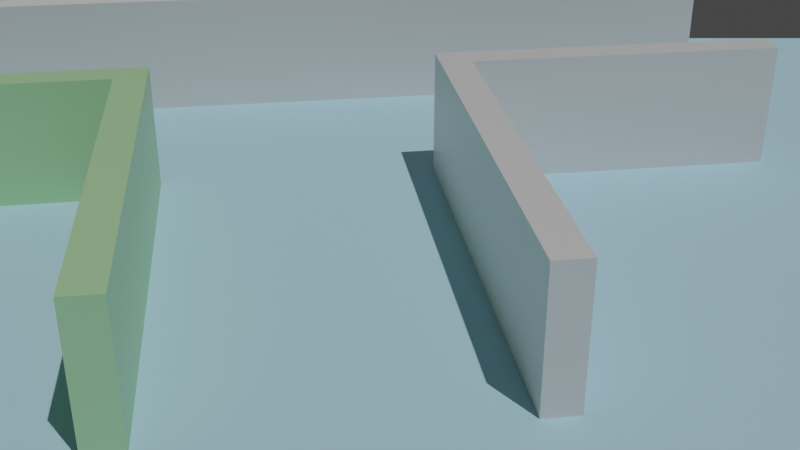 # Source: maze0.blend  (saved by Blender 3.1.7; exported with 4.5.12 LTS)
import bpy
from mathutils import Matrix  # noqa: F401  (used for matrix-valued properties, if any)

bpy.ops.wm.read_factory_settings(use_empty=True)
scene = bpy.context.scene
scene.name = 'Scene'

# ---- collections
col_collection = bpy.data.collections.new('Collection'); scene.collection.children.link(col_collection)

# ---- materials (node trees are filled in below, after node groups)
mat_material = bpy.data.materials.new('Material')
mat_material.alpha_threshold = 0.0
mat_material.use_transparent_shadow = False
mat_material.line_color = (0.0, 0.0, 0.0, 1.0)
mat_material_001 = bpy.data.materials.new('Material.001')
mat_material_001.alpha_threshold = 0.0
mat_material_001.use_transparent_shadow = False
mat_material_001.line_color = (0.0, 0.0, 0.0, 1.0)
mat_material_002 = bpy.data.materials.new('Material.002')
mat_material_002.use_transparent_shadow = False

# ---- material node trees
mat_material.use_nodes = True; mat_material.node_tree.nodes.clear()
_N = mat_material.node_tree.nodes; _L = mat_material.node_tree.links
n0 = _N.new('ShaderNodeOutputMaterial'); n0.name = 'Material Output'; n0.location = (300, 300)
n1 = _N.new('ShaderNodeBsdfPrincipled'); n1.name = 'Principled BSDF'; n1.location = (10, 300)
n1.distribution = 'GGX'
n1.subsurface_method = 'RANDOM_WALK_SKIN'
n1.inputs[0].default_value = (0.4788, 0.8, 0.416, 1.0)
n1.inputs[2].default_value = 0.4
n1.inputs[3].default_value = 1.45
n1.inputs[27].default_value = (0.0, 0.0, 0.0, 1.0)
n1.inputs[28].default_value = 1.0
_L.new(n1.outputs[0], n0.inputs[0])
n0.is_active_output = True
mat_material_001.use_nodes = True; mat_material_001.node_tree.nodes.clear()
_N = mat_material_001.node_tree.nodes; _L = mat_material_001.node_tree.links
n0 = _N.new('ShaderNodeOutputMaterial'); n0.name = 'Material Output'; n0.location = (300, 300)
n1 = _N.new('ShaderNodeBsdfPrincipled'); n1.name = 'Principled BSDF'; n1.location = (10, 300)
n1.distribution = 'GGX'
n1.subsurface_method = 'RANDOM_WALK_SKIN'
n1.inputs[2].default_value = 0.4
n1.inputs[3].default_value = 1.45
n1.inputs[27].default_value = (0.0, 0.0, 0.0, 1.0)
n1.inputs[28].default_value = 1.0
_L.new(n1.outputs[0], n0.inputs[0])
n0.is_active_output = True
mat_material_002.use_nodes = True; mat_material_002.node_tree.nodes.clear()
_N = mat_material_002.node_tree.nodes; _L = mat_material_002.node_tree.links
n0 = _N.new('ShaderNodeBsdfPrincipled'); n0.name = 'Principled BSDF'; n0.location = (10, 300)
n0.distribution = 'GGX'
n0.subsurface_method = 'RANDOM_WALK_SKIN'
n0.inputs[0].default_value = (0.5179, 0.8322, 1.0, 1.0)
n0.inputs[2].default_value = 0.8465
n0.inputs[3].default_value = 1.45
n0.inputs[27].default_value = (0.0, 0.0, 0.0, 1.0)
n0.inputs[28].default_value = 1.0
n1 = _N.new('ShaderNodeOutputMaterial'); n1.name = 'Material Output'; n1.location = (300, 300)
_L.new(n0.outputs[0], n1.inputs[0])
n1.is_active_output = True

# ---- world
world_world = bpy.data.worlds.new('World'); scene.world = world_world
world_world.use_nodes = True; world_world.node_tree.nodes.clear()
_N = world_world.node_tree.nodes; _L = world_world.node_tree.links
n0 = _N.new('ShaderNodeOutputWorld'); n0.name = 'World Output'; n0.location = (300, 300)
n1 = _N.new('ShaderNodeBackground'); n1.name = 'Background'; n1.location = (10, 300)
n1.inputs[0].default_value = (0.05088, 0.05088, 0.05088, 1.0)
_L.new(n1.outputs[0], n0.inputs[0])
n0.is_active_output = True
world_world.color = (0.05088, 0.05088, 0.05088)
world_world.use_sun_shadow = False
world_world.sun_shadow_jitter_overblur = 0.0

# ---- cameras
cam_camera = bpy.data.cameras.new('Camera')
cam_camera.clip_end = 100.0
cam_camera.ortho_scale = 7.314

# ---- lights
light_sun = bpy.data.lights.new('Sun', 'SUN')
light_sun.transmission_factor = 0.0
light_sun.energy = 1.5
light_sun.shadow_soft_size = 0.125

# ---- meshes
me_cube = bpy.data.meshes.new('Cube')
me_cube.from_pydata([(1.0, 1.0, 1.0), (1.0, 1.0, -1.0), (1.0, -1.0, 1.0), (1.0, -1.0, -1.0), (-1.0, 1.0, 1.0), (-1.0, 1.0, -1.0), (-1.0, -1.0, 1.0), (-1.0, -1.0, -1.0), (1.0, -1.0, 3.0), (-1.0, -1.0, 3.0), (1.0, 1.0, 3.0), (-1.0, 1.0, 3.0), (1.0, -1.0, 5.0), (-1.0, -1.0, 5.0), (1.0, 1.0, 5.0), (-1.0, 1.0, 5.0), (1.0, -1.0, 7.0), (-1.0, -1.0, 7.0), (1.0, 1.0, 7.0), (-1.0, 1.0, 7.0), (1.0, 3.0, -1.0), (-1.0, 3.0, -1.0), (1.0, 3.0, 1.0), (-1.0, 3.0, 1.0), (-1.0, 3.0, 3.0), (1.0, 3.0, 3.0), (-1.0, 3.0, 5.0), (1.0, 3.0, 5.0), (-1.0, 3.0, 7.0), (1.0, 3.0, 7.0), (1.0, 5.0, -1.0), (-1.0, 5.0, -1.0), (1.0, 5.0, 1.0), (-1.0, 5.0, 1.0), (-1.0, 5.0, 3.0), (1.0, 5.0, 3.0), (-1.0, 5.0, 5.0), (1.0, 5.0, 5.0), (-1.0, 5.0, 7.0), (1.0, 5.0, 7.0), (1.0, 7.0, -1.0), (-1.0, 7.0, -1.0), (1.0, 7.0, 1.0), (-1.0, 7.0, 1.0), (-1.0, 7.0, 3.0), (1.0, 7.0, 3.0), (-1.0, 7.0, 5.0), (1.0, 7.0, 5.0), (-1.0, 7.0, 7.0), (1.0, 7.0, 7.0), (1.0, 9.0, -1.0), (-1.0, 9.0, -1.0), (1.0, 9.0, 1.0), (-1.0, 9.0, 1.0), (-1.0, 9.0, 3.0), (1.0, 9.0, 3.0), (-1.0, 9.0, 5.0), (1.0, 9.0, 5.0), (-1.0, 9.0, 7.0), (1.0, 9.0, 7.0), (1.0, 11.0, -1.0), (-1.0, 11.0, -1.0), (1.0, 11.0, 1.0), (-1.0, 11.0, 1.0), (-1.0, 11.0, 3.0), (1.0, 11.0, 3.0), (-1.0, 11.0, 5.0), (1.0, 11.0, 5.0), (-1.0, 11.0, 7.0), (1.0, 11.0, 7.0), (1.0, 13.0, -1.0), (-1.0, 13.0, -1.0), (1.0, 13.0, 1.0), (-1.0, 13.0, 1.0), (-1.0, 13.0, 3.0), (1.0, 13.0, 3.0), (-1.0, 13.0, 5.0), (1.0, 13.0, 5.0), (-1.0, 13.0, 7.0), (1.0, 13.0, 7.0), (1.0, 15.0, -1.0), (-1.0, 15.0, -1.0), (1.0, 15.0, 1.0), (-1.0, 15.0, 1.0), (-1.0, 15.0, 3.0), (1.0, 15.0, 3.0), (-1.0, 15.0, 5.0), (1.0, 15.0, 5.0), (-1.0, 15.0, 7.0), (1.0, 15.0, 7.0), (1.0, 17.0, -1.0), (-1.0, 17.0, -1.0), (1.0, 17.0, 1.0), (-1.0, 17.0, 1.0), (-1.0, 17.0, 3.0), (1.0, 17.0, 3.0), (-1.0, 17.0, 5.0), (1.0, 17.0, 5.0), (-1.0, 17.0, 7.0), (1.0, 17.0, 7.0), (1.0, 19.0, -1.0), (-1.0, 19.0, -1.0), (1.0, 19.0, 1.0), (-1.0, 19.0, 1.0), (-1.0, 19.0, 3.0), (1.0, 19.0, 3.0), (-1.0, 19.0, 5.0), (1.0, 19.0, 5.0), (-1.0, 19.0, 7.0), (1.0, 19.0, 7.0), (1.0, 21.0, -1.0), (-1.0, 21.0, -1.0), (1.0, 21.0, 1.0), (-1.0, 21.0, 1.0), (-1.0, 21.0, 3.0), (1.0, 21.0, 3.0), (-1.0, 21.0, 5.0), (1.0, 21.0, 5.0), (-1.0, 21.0, 7.0), (1.0, 21.0, 7.0), (1.0, 23.0, -1.0), (-1.0, 23.0, -1.0), (1.0, 23.0, 1.0), (-1.0, 23.0, 1.0), (-1.0, 23.0, 3.0), (1.0, 23.0, 3.0), (-1.0, 23.0, 5.0), (1.0, 23.0, 5.0), (-1.0, 23.0, 7.0), (1.0, 23.0, 7.0), (1.0, 25.0, -1.0), (-1.0, 25.0, -1.0), (1.0, 25.0, 1.0), (-1.0, 25.0, 1.0), (-1.0, 25.0, 3.0), (1.0, 25.0, 3.0), (-1.0, 25.0, 5.0), (1.0, 25.0, 5.0), (-1.0, 25.0, 7.0), (1.0, 25.0, 7.0), (1.0, 25.0, -1.0), (-1.0, 25.0, -1.0), (1.0, 25.0, 1.0), (-1.0, 25.0, 1.0), (-1.0, 25.0, 3.0), (1.0, 25.0, 3.0), (-1.0, 25.0, 5.0), (1.0, 25.0, 5.0), (-1.0, 25.0, 7.0), (1.0, 25.0, 7.0), (1.0, 27.0, -1.0), (-1.0, 27.0, -1.0), (1.0, 27.0, 1.0), (-1.0, 27.0, 1.0), (-1.0, 27.0, 3.0), (1.0, 27.0, 3.0), (-1.0, 27.0, 5.0), (1.0, 27.0, 5.0), (-1.0, 27.0, 7.0), (1.0, 27.0, 7.0), (-3.0, 25.0, 1.0), (-3.0, 25.0, -1.0), (-3.0, 27.0, 1.0), (-3.0, 25.0, 3.0), (-3.0, 27.0, 3.0), (-3.0, 25.0, 5.0), (-3.0, 25.0, 7.0), (-3.0, 27.0, -1.0), (-3.0, 27.0, 5.0), (-3.0, 27.0, 7.0), (-5.0, 25.0, 1.0), (-5.0, 25.0, -1.0), (-5.0, 27.0, 1.0), (-5.0, 25.0, 3.0), (-5.0, 27.0, 3.0), (-5.0, 25.0, 5.0), (-5.0, 25.0, 7.0), (-5.0, 27.0, -1.0), (-5.0, 27.0, 5.0), (-5.0, 27.0, 7.0), (-7.0, 25.0, 1.0), (-7.0, 25.0, -1.0), (-7.0, 27.0, 1.0), (-7.0, 25.0, 3.0), (-7.0, 27.0, 3.0), (-7.0, 25.0, 5.0), (-7.0, 25.0, 7.0), (-7.0, 27.0, -1.0), (-7.0, 27.0, 5.0), (-7.0, 27.0, 7.0), (-9.0, 25.0, 1.0), (-9.0, 25.0, -1.0), (-9.0, 27.0, 1.0), (-9.0, 25.0, 3.0), (-9.0, 27.0, 3.0), (-9.0, 25.0, 5.0), (-9.0, 25.0, 7.0), (-9.0, 27.0, -1.0), (-9.0, 27.0, 5.0), (-9.0, 27.0, 7.0), (-11.0, 25.0, 1.0), (-11.0, 25.0, -1.0), (-11.0, 27.0, 1.0), (-11.0, 25.0, 3.0), (-11.0, 27.0, 3.0), (-11.0, 25.0, 5.0), (-11.0, 25.0, 7.0), (-11.0, 27.0, -1.0), (-11.0, 27.0, 5.0), (-11.0, 27.0, 7.0), (-13.0, 25.0, 1.0), (-13.0, 25.0, -1.0), (-13.0, 27.0, 1.0), (-13.0, 25.0, 3.0), (-13.0, 27.0, 3.0), (-13.0, 25.0, 5.0), (-13.0, 25.0, 7.0), (-13.0, 27.0, -1.0), (-13.0, 27.0, 5.0), (-13.0, 27.0, 7.0), (-15.0, 25.0, 1.0), (-15.0, 25.0, -1.0), (-15.0, 27.0, 1.0), (-15.0, 25.0, 3.0), (-15.0, 27.0, 3.0), (-15.0, 25.0, 5.0), (-15.0, 25.0, 7.0), (-15.0, 27.0, -1.0), (-15.0, 27.0, 5.0), (-15.0, 27.0, 7.0), (-17.0, 25.0, 1.0), (-17.0, 25.0, -1.0), (-17.0, 27.0, 1.0), (-17.0, 25.0, 3.0), (-17.0, 27.0, 3.0), (-17.0, 25.0, 5.0), (-17.0, 25.0, 7.0), (-17.0, 27.0, -1.0), (-17.0, 27.0, 5.0), (-17.0, 27.0, 7.0)], [], [(4, 6, 9, 11), (3, 2, 6, 7), (7, 6, 4, 5), (5, 1, 3, 7), (1, 0, 2, 3), (19, 18, 29, 28), (11, 15, 26, 24), (2, 0, 10, 8), (4, 11, 24, 23), (6, 2, 8, 9), (15, 13, 17, 19), (8, 10, 14, 12), (11, 9, 13, 15), (9, 8, 12, 13), (18, 19, 17, 16), (13, 12, 16, 17), (15, 19, 28, 26), (12, 14, 18, 16), (23, 24, 34, 33), (24, 26, 36, 34), (22, 20, 30, 32), (26, 28, 38, 36), (18, 14, 27, 29), (1, 5, 21, 20), (10, 0, 22, 25), (14, 10, 25, 27), (5, 4, 23, 21), (0, 1, 20, 22), (33, 34, 44, 43), (34, 36, 46, 44), (32, 30, 40, 42), (36, 38, 48, 46), (29, 27, 37, 39), (21, 23, 33, 31), (27, 25, 35, 37), (25, 22, 32, 35), (28, 29, 39, 38), (20, 21, 31, 30), (49, 47, 57, 59), (43, 44, 54, 53), (44, 46, 56, 54), (42, 40, 50, 52), (39, 37, 47, 49), (31, 33, 43, 41), (37, 35, 45, 47), (35, 32, 42, 45), (38, 39, 49, 48), (30, 31, 41, 40), (57, 55, 65, 67), (51, 53, 63, 61), (59, 57, 67, 69), (53, 54, 64, 63), (41, 43, 53, 51), (47, 45, 55, 57), (45, 42, 52, 55), (48, 49, 59, 58), (40, 41, 51, 50), (46, 48, 58, 56), (65, 62, 72, 75), (67, 65, 75, 77), (61, 63, 73, 71), (69, 67, 77, 79), (55, 52, 62, 65), (58, 59, 69, 68), (50, 51, 61, 60), (56, 58, 68, 66), (52, 50, 60, 62), (54, 56, 66, 64), (70, 71, 81, 80), (78, 79, 89, 88), (75, 72, 82, 85), (77, 75, 85, 87), (68, 69, 79, 78), (60, 61, 71, 70), (66, 68, 78, 76), (62, 60, 70, 72), (64, 66, 76, 74), (63, 64, 74, 73), (86, 88, 98, 96), (80, 81, 91, 90), (88, 89, 99, 98), (85, 82, 92, 95), (76, 78, 88, 86), (72, 70, 80, 82), (74, 76, 86, 84), (73, 74, 84, 83), (79, 77, 87, 89), (71, 73, 83, 81), (92, 90, 100, 102), (96, 98, 108, 106), (90, 91, 101, 100), (98, 99, 109, 108), (82, 80, 90, 92), (84, 86, 96, 94), (83, 84, 94, 93), (89, 87, 97, 99), (81, 83, 93, 91), (87, 85, 95, 97), (104, 106, 116, 114), (102, 100, 110, 112), (106, 108, 118, 116), (100, 101, 111, 110), (94, 96, 106, 104), (93, 94, 104, 103), (99, 97, 107, 109), (91, 93, 103, 101), (97, 95, 105, 107), (95, 92, 102, 105), (113, 114, 124, 123), (114, 116, 126, 124), (112, 110, 120, 122), (116, 118, 128, 126), (103, 104, 114, 113), (109, 107, 117, 119), (101, 103, 113, 111), (107, 105, 115, 117), (105, 102, 112, 115), (108, 109, 119, 118), (123, 124, 134, 133), (124, 126, 136, 134), (122, 120, 130, 132), (126, 128, 138, 136), (119, 117, 127, 129), (111, 113, 123, 121), (117, 115, 125, 127), (115, 112, 122, 125), (118, 119, 129, 128), (110, 111, 121, 120), (131, 133, 143, 141), (139, 137, 147, 149), (133, 134, 144, 143), (134, 136, 146, 144), (129, 127, 137, 139), (121, 123, 133, 131), (127, 125, 135, 137), (125, 122, 132, 135), (128, 129, 139, 138), (120, 121, 131, 130), (147, 145, 155, 157), (156, 154, 164, 168), (149, 147, 157, 159), (146, 148, 166, 165), (137, 135, 145, 147), (135, 132, 142, 145), (138, 139, 149, 148), (130, 131, 141, 140), (136, 138, 148, 146), (132, 130, 140, 142), (151, 153, 152, 150), (155, 154, 156, 157), (152, 153, 154, 155), (157, 156, 158, 159), (145, 142, 152, 155), (148, 149, 159, 158), (140, 141, 151, 150), (158, 156, 168, 169), (142, 140, 150, 152), (151, 141, 161, 167), (160, 163, 173, 170), (165, 166, 176, 175), (168, 164, 174, 178), (166, 169, 179, 176), (154, 153, 162, 164), (144, 146, 165, 163), (143, 144, 163, 160), (153, 151, 167, 162), (141, 143, 160, 161), (148, 158, 169, 166), (179, 178, 188, 189), (170, 173, 183, 180), (175, 176, 186, 185), (178, 174, 184, 188), (169, 168, 178, 179), (162, 167, 177, 172), (167, 161, 171, 177), (161, 160, 170, 171), (164, 162, 172, 174), (163, 165, 175, 173), (182, 187, 197, 192), (189, 188, 198, 199), (180, 183, 193, 190), (185, 186, 196, 195), (172, 177, 187, 182), (177, 171, 181, 187), (171, 170, 180, 181), (174, 172, 182, 184), (173, 175, 185, 183), (176, 179, 189, 186), (197, 191, 201, 207), (192, 197, 207, 202), (199, 198, 208, 209), (190, 193, 203, 200), (187, 181, 191, 197), (181, 180, 190, 191), (184, 182, 192, 194), (183, 185, 195, 193), (186, 189, 199, 196), (188, 184, 194, 198), (204, 202, 212, 214), (201, 200, 210, 211), (207, 201, 211, 217), (202, 207, 217, 212), (191, 190, 200, 201), (194, 192, 202, 204), (193, 195, 205, 203), (196, 199, 209, 206), (198, 194, 204, 208), (195, 196, 206, 205), (213, 215, 225, 223), (214, 212, 222, 224), (211, 210, 220, 221), (217, 211, 221, 227), (203, 205, 215, 213), (206, 209, 219, 216), (208, 204, 214, 218), (205, 206, 216, 215), (200, 203, 213, 210), (209, 208, 218, 219), (223, 225, 235, 233), (224, 222, 232, 234), (221, 220, 230, 231), (227, 221, 231, 237), (216, 219, 229, 226), (218, 214, 224, 228), (215, 216, 226, 225), (210, 213, 223, 220), (219, 218, 228, 229), (212, 217, 227, 222), (231, 230, 232, 237), (230, 233, 234, 232), (235, 236, 239, 238), (233, 235, 238, 234), (226, 229, 239, 236), (228, 224, 234, 238), (225, 226, 236, 235), (220, 223, 233, 230), (229, 228, 238, 239), (222, 227, 237, 232)])
_uv = me_cube.uv_layers.new(name='UVMap')
_uv.uv.foreach_set('vector', [0.625, 0.25, 0.625, 0.0, 0.625, 0.0, 0.625, 0.25, 0.375, 0.75, 0.625, 0.75, 0.625, 1.0, 0.375, 1.0, 0.375, 0.0, 0.625, 0.0, 0.625, 0.25, 0.375, 0.25, 0.125, 0.5, 0.375, 0.5, 0.375, 0.75, 0.125, 0.75, 0.375, 0.5, 0.625, 0.5, 0.625, 0.75, 0.375, 0.75, 0.875, 0.5, 0.625, 0.5, 0.625, 0.5, 0.875, 0.5, 0.625, 0.25, 0.625, 0.25, 0.625, 0.25, 0.625, 0.25, 0.625, 0.75, 0.625, 0.5, 0.625, 0.5, 0.625, 0.75, 0.625, 0.25, 0.625, 0.25, 0.625, 0.25, 0.625, 0.25, 0.625, 1.0, 0.625, 0.75, 0.625, 0.75, 0.625, 1.0, 0.625, 0.25, 0.625, 0.0, 0.625, 0.0, 0.625, 0.25, 0.625, 0.75, 0.625, 0.5, 0.625, 0.5, 0.625, 0.75, 0.625, 0.25, 0.625, 0.0, 0.625, 0.0, 0.625, 0.25, 0.625, 1.0, 0.625, 0.75, 0.625, 0.75, 0.625, 1.0, 0.625, 0.5, 0.875, 0.5, 0.875, 0.75, 0.625, 0.75, 0.625, 1.0, 0.625, 0.75, 0.625, 0.75, 0.625, 1.0, 0.625, 0.25, 0.625, 0.25, 0.625, 0.25, 0.625, 0.25, 0.625, 0.75, 0.625, 0.5, 0.625, 0.5, 0.625, 0.75, 0.625, 0.25, 0.625, 0.25, 0.625, 0.25, 0.625, 0.25, 0.625, 0.25, 0.625, 0.25, 0.625, 0.25, 0.625, 0.25, 0.625, 0.5, 0.375, 0.5, 0.375, 0.5, 0.625, 0.5, 0.625, 0.25, 0.625, 0.25, 0.625, 0.25, 0.625, 0.25, 0.625, 0.5, 0.625, 0.5, 0.625, 0.5, 0.625, 0.5, 0.375, 0.5, 0.125, 0.5, 0.125, 0.5, 0.375, 0.5, 0.625, 0.5, 0.625, 0.5, 0.625, 0.5, 0.625, 0.5, 0.625, 0.5, 0.625, 0.5, 0.625, 0.5, 0.625, 0.5, 0.375, 0.25, 0.625, 0.25, 0.625, 0.25, 0.375, 0.25, 0.625, 0.5, 0.375, 0.5, 0.375, 0.5, 0.625, 0.5, 0.625, 0.25, 0.625, 0.25, 0.625, 0.25, 0.625, 0.25, 0.625, 0.25, 0.625, 0.25, 0.625, 0.25, 0.625, 0.25, 0.625, 0.5, 0.375, 0.5, 0.375, 0.5, 0.625, 0.5, 0.625, 0.25, 0.625, 0.25, 0.625, 0.25, 0.625, 0.25, 0.625, 0.5, 0.625, 0.5, 0.625, 0.5, 0.625, 0.5, 0.375, 0.25, 0.625, 0.25, 0.625, 0.25, 0.375, 0.25, 0.625, 0.5, 0.625, 0.5, 0.625, 0.5, 0.625, 0.5, 0.625, 0.5, 0.625, 0.5, 0.625, 0.5, 0.625, 0.5, 0.875, 0.5, 0.625, 0.5, 0.625, 0.5, 0.875, 0.5, 0.375, 0.5, 0.125, 0.5, 0.125, 0.5, 0.375, 0.5, 0.625, 0.5, 0.625, 0.5, 0.625, 0.5, 0.625, 0.5, 0.625, 0.25, 0.625, 0.25, 0.625, 0.25, 0.625, 0.25, 0.625, 0.25, 0.625, 0.25, 0.625, 0.25, 0.625, 0.25, 0.625, 0.5, 0.375, 0.5, 0.375, 0.5, 0.625, 0.5, 0.625, 0.5, 0.625, 0.5, 0.625, 0.5, 0.625, 0.5, 0.375, 0.25, 0.625, 0.25, 0.625, 0.25, 0.375, 0.25, 0.625, 0.5, 0.625, 0.5, 0.625, 0.5, 0.625, 0.5, 0.625, 0.5, 0.625, 0.5, 0.625, 0.5, 0.625, 0.5, 0.875, 0.5, 0.625, 0.5, 0.625, 0.5, 0.875, 0.5, 0.375, 0.5, 0.125, 0.5, 0.125, 0.5, 0.375, 0.5, 0.625, 0.5, 0.625, 0.5, 0.625, 0.5, 0.625, 0.5, 0.375, 0.25, 0.625, 0.25, 0.625, 0.25, 0.375, 0.25, 0.625, 0.5, 0.625, 0.5, 0.625, 0.5, 0.625, 0.5, 0.625, 0.25, 0.625, 0.25, 0.625, 0.25, 0.625, 0.25, 0.375, 0.25, 0.625, 0.25, 0.625, 0.25, 0.375, 0.25, 0.625, 0.5, 0.625, 0.5, 0.625, 0.5, 0.625, 0.5, 0.625, 0.5, 0.625, 0.5, 0.625, 0.5, 0.625, 0.5, 0.875, 0.5, 0.625, 0.5, 0.625, 0.5, 0.875, 0.5, 0.375, 0.5, 0.125, 0.5, 0.125, 0.5, 0.375, 0.5, 0.625, 0.25, 0.625, 0.25, 0.625, 0.25, 0.625, 0.25, 0.625, 0.5, 0.625, 0.5, 0.625, 0.5, 0.625, 0.5, 0.625, 0.5, 0.625, 0.5, 0.625, 0.5, 0.625, 0.5, 0.375, 0.25, 0.625, 0.25, 0.625, 0.25, 0.375, 0.25, 0.625, 0.5, 0.625, 0.5, 0.625, 0.5, 0.625, 0.5, 0.625, 0.5, 0.625, 0.5, 0.625, 0.5, 0.625, 0.5, 0.875, 0.5, 0.625, 0.5, 0.625, 0.5, 0.875, 0.5, 0.375, 0.5, 0.125, 0.5, 0.125, 0.5, 0.375, 0.5, 0.625, 0.25, 0.625, 0.25, 0.625, 0.25, 0.625, 0.25, 0.625, 0.5, 0.375, 0.5, 0.375, 0.5, 0.625, 0.5, 0.625, 0.25, 0.625, 0.25, 0.625, 0.25, 0.625, 0.25, 0.375, 0.5, 0.125, 0.5, 0.125, 0.5, 0.375, 0.5, 0.875, 0.5, 0.625, 0.5, 0.625, 0.5, 0.875, 0.5, 0.625, 0.5, 0.625, 0.5, 0.625, 0.5, 0.625, 0.5, 0.625, 0.5, 0.625, 0.5, 0.625, 0.5, 0.625, 0.5, 0.875, 0.5, 0.625, 0.5, 0.625, 0.5, 0.875, 0.5, 0.375, 0.5, 0.125, 0.5, 0.125, 0.5, 0.375, 0.5, 0.625, 0.25, 0.625, 0.25, 0.625, 0.25, 0.625, 0.25, 0.625, 0.5, 0.375, 0.5, 0.375, 0.5, 0.625, 0.5, 0.625, 0.25, 0.625, 0.25, 0.625, 0.25, 0.625, 0.25, 0.625, 0.25, 0.625, 0.25, 0.625, 0.25, 0.625, 0.25, 0.625, 0.25, 0.625, 0.25, 0.625, 0.25, 0.625, 0.25, 0.375, 0.5, 0.125, 0.5, 0.125, 0.5, 0.375, 0.5, 0.875, 0.5, 0.625, 0.5, 0.625, 0.5, 0.875, 0.5, 0.625, 0.5, 0.625, 0.5, 0.625, 0.5, 0.625, 0.5, 0.625, 0.25, 0.625, 0.25, 0.625, 0.25, 0.625, 0.25, 0.625, 0.5, 0.375, 0.5, 0.375, 0.5, 0.625, 0.5, 0.625, 0.25, 0.625, 0.25, 0.625, 0.25, 0.625, 0.25, 0.625, 0.25, 0.625, 0.25, 0.625, 0.25, 0.625, 0.25, 0.625, 0.5, 0.625, 0.5, 0.625, 0.5, 0.625, 0.5, 0.375, 0.25, 0.625, 0.25, 0.625, 0.25, 0.375, 0.25, 0.625, 0.5, 0.375, 0.5, 0.375, 0.5, 0.625, 0.5, 0.625, 0.25, 0.625, 0.25, 0.625, 0.25, 0.625, 0.25, 0.375, 0.5, 0.125, 0.5, 0.125, 0.5, 0.375, 0.5, 0.875, 0.5, 0.625, 0.5, 0.625, 0.5, 0.875, 0.5, 0.625, 0.5, 0.375, 0.5, 0.375, 0.5, 0.625, 0.5, 0.625, 0.25, 0.625, 0.25, 0.625, 0.25, 0.625, 0.25, 0.625, 0.25, 0.625, 0.25, 0.625, 0.25, 0.625, 0.25, 0.625, 0.5, 0.625, 0.5, 0.625, 0.5, 0.625, 0.5, 0.375, 0.25, 0.625, 0.25, 0.625, 0.25, 0.375, 0.25, 0.625, 0.5, 0.625, 0.5, 0.625, 0.5, 0.625, 0.5, 0.625, 0.25, 0.625, 0.25, 0.625, 0.25, 0.625, 0.25, 0.625, 0.5, 0.375, 0.5, 0.375, 0.5, 0.625, 0.5, 0.625, 0.25, 0.625, 0.25, 0.625, 0.25, 0.625, 0.25, 0.375, 0.5, 0.125, 0.5, 0.125, 0.5, 0.375, 0.5, 0.625, 0.25, 0.625, 0.25, 0.625, 0.25, 0.625, 0.25, 0.625, 0.25, 0.625, 0.25, 0.625, 0.25, 0.625, 0.25, 0.625, 0.5, 0.625, 0.5, 0.625, 0.5, 0.625, 0.5, 0.375, 0.25, 0.625, 0.25, 0.625, 0.25, 0.375, 0.25, 0.625, 0.5, 0.625, 0.5, 0.625, 0.5, 0.625, 0.5, 0.625, 0.5, 0.625, 0.5, 0.625, 0.5, 0.625, 0.5, 0.625, 0.25, 0.625, 0.25, 0.625, 0.25, 0.625, 0.25, 0.625, 0.25, 0.625, 0.25, 0.625, 0.25, 0.625, 0.25, 0.625, 0.5, 0.375, 0.5, 0.375, 0.5, 0.625, 0.5, 0.625, 0.25, 0.625, 0.25, 0.625, 0.25, 0.625, 0.25, 0.625, 0.25, 0.625, 0.25, 0.625, 0.25, 0.625, 0.25, 0.625, 0.5, 0.625, 0.5, 0.625, 0.5, 0.625, 0.5, 0.375, 0.25, 0.625, 0.25, 0.625, 0.25, 0.375, 0.25, 0.625, 0.5, 0.625, 0.5, 0.625, 0.5, 0.625, 0.5, 0.625, 0.5, 0.625, 0.5, 0.625, 0.5, 0.625, 0.5, 0.875, 0.5, 0.625, 0.5, 0.625, 0.5, 0.875, 0.5, 0.625, 0.25, 0.625, 0.25, 0.625, 0.25, 0.625, 0.25, 0.625, 0.25, 0.625, 0.25, 0.625, 0.25, 0.625, 0.25, 0.625, 0.5, 0.375, 0.5, 0.375, 0.5, 0.625, 0.5, 0.625, 0.25, 0.625, 0.25, 0.625, 0.25, 0.625, 0.25, 0.625, 0.5, 0.625, 0.5, 0.625, 0.5, 0.625, 0.5, 0.375, 0.25, 0.625, 0.25, 0.625, 0.25, 0.375, 0.25, 0.625, 0.5, 0.625, 0.5, 0.625, 0.5, 0.625, 0.5, 0.625, 0.5, 0.625, 0.5, 0.625, 0.5, 0.625, 0.5, 0.875, 0.5, 0.625, 0.5, 0.625, 0.5, 0.875, 0.5, 0.375, 0.5, 0.125, 0.5, 0.125, 0.5, 0.375, 0.5, 0.375, 0.25, 0.625, 0.25, 0.625, 0.25, 0.375, 0.25, 0.625, 0.5, 0.625, 0.5, 0.625, 0.5, 0.625, 0.5, 0.625, 0.25, 0.625, 0.25, 0.625, 0.25, 0.625, 0.25, 0.625, 0.25, 0.625, 0.25, 0.625, 0.25, 0.625, 0.25, 0.625, 0.5, 0.625, 0.5, 0.625, 0.5, 0.625, 0.5, 0.375, 0.25, 0.625, 0.25, 0.625, 0.25, 0.375, 0.25, 0.625, 0.5, 0.625, 0.5, 0.625, 0.5, 0.625, 0.5, 0.625, 0.5, 0.625, 0.5, 0.625, 0.5, 0.625, 0.5, 0.875, 0.5, 0.625, 0.5, 0.625, 0.5, 0.875, 0.5, 0.375, 0.5, 0.125, 0.5, 0.125, 0.5, 0.375, 0.5, 0.625, 0.5, 0.625, 0.5, 0.625, 0.5, 0.625, 0.5, 0.625, 0.25, 0.625, 0.25, 0.625, 0.25, 0.625, 0.25, 0.625, 0.5, 0.625, 0.5, 0.625, 0.5, 0.625, 0.5, 0.625, 0.25, 0.625, 0.25, 0.625, 0.25, 0.625, 0.25, 0.625, 0.5, 0.625, 0.5, 0.625, 0.5, 0.625, 0.5, 0.625, 0.5, 0.625, 0.5, 0.625, 0.5, 0.625, 0.5, 0.875, 0.5, 0.625, 0.5, 0.625, 0.5, 0.875, 0.5, 0.375, 0.5, 0.125, 0.5, 0.125, 0.5, 0.375, 0.5, 0.625, 0.25, 0.625, 0.25, 0.625, 0.25, 0.625, 0.25, 0.625, 0.5, 0.375, 0.5, 0.375, 0.5, 0.625, 0.5, 0.375, 0.25, 0.625, 0.25, 0.625, 0.5, 0.375, 0.5, 0.625, 0.5, 0.625, 0.25, 0.625, 0.25, 0.625, 0.5, 0.625, 0.5, 0.625, 0.25, 0.625, 0.25, 0.625, 0.5, 0.625, 0.5, 0.625, 0.25, 0.625, 0.25, 0.625, 0.5, 0.625, 0.5, 0.625, 0.5, 0.625, 0.5, 0.625, 0.5, 0.875, 0.5, 0.625, 0.5, 0.625, 0.5, 0.875, 0.5, 0.375, 0.5, 0.125, 0.5, 0.125, 0.5, 0.375, 0.5, 0.625, 0.25, 0.625, 0.25, 0.625, 0.25, 0.625, 0.25, 0.625, 0.5, 0.375, 0.5, 0.375, 0.5, 0.625, 0.5, 0.125, 0.5, 0.125, 0.5, 0.125, 0.5, 0.125, 0.5, 0.625, 0.25, 0.625, 0.25, 0.625, 0.25, 0.625, 0.25, 0.625, 0.25, 0.625, 0.25, 0.625, 0.25, 0.625, 0.25, 0.625, 0.25, 0.625, 0.25, 0.625, 0.25, 0.625, 0.25, 0.875, 0.5, 0.875, 0.5, 0.875, 0.5, 0.875, 0.5, 0.625, 0.25, 0.625, 0.25, 0.625, 0.25, 0.625, 0.25, 0.625, 0.25, 0.625, 0.25, 0.625, 0.25, 0.625, 0.25, 0.625, 0.25, 0.625, 0.25, 0.625, 0.25, 0.625, 0.25, 0.625, 0.25, 0.375, 0.25, 0.375, 0.25, 0.625, 0.25, 0.375, 0.25, 0.625, 0.25, 0.625, 0.25, 0.375, 0.25, 0.875, 0.5, 0.875, 0.5, 0.875, 0.5, 0.875, 0.5, 0.625, 0.25, 0.625, 0.25, 0.625, 0.25, 0.625, 0.25, 0.625, 0.25, 0.625, 0.25, 0.625, 0.25, 0.625, 0.25, 0.625, 0.25, 0.625, 0.25, 0.625, 0.25, 0.625, 0.25, 0.625, 0.25, 0.625, 0.25, 0.625, 0.25, 0.625, 0.25, 0.625, 0.25, 0.625, 0.25, 0.625, 0.25, 0.625, 0.25, 0.625, 0.25, 0.375, 0.25, 0.375, 0.25, 0.625, 0.25, 0.125, 0.5, 0.125, 0.5, 0.125, 0.5, 0.125, 0.5, 0.375, 0.25, 0.625, 0.25, 0.625, 0.25, 0.375, 0.25, 0.625, 0.25, 0.625, 0.25, 0.625, 0.25, 0.625, 0.25, 0.625, 0.25, 0.625, 0.25, 0.625, 0.25, 0.625, 0.25, 0.625, 0.25, 0.375, 0.25, 0.375, 0.25, 0.625, 0.25, 0.625, 0.25, 0.625, 0.25, 0.625, 0.25, 0.625, 0.25, 0.625, 0.25, 0.625, 0.25, 0.625, 0.25, 0.625, 0.25, 0.625, 0.25, 0.625, 0.25, 0.625, 0.25, 0.625, 0.25, 0.625, 0.25, 0.375, 0.25, 0.375, 0.25, 0.625, 0.25, 0.125, 0.5, 0.125, 0.5, 0.125, 0.5, 0.125, 0.5, 0.375, 0.25, 0.625, 0.25, 0.625, 0.25, 0.375, 0.25, 0.625, 0.25, 0.625, 0.25, 0.625, 0.25, 0.625, 0.25, 0.625, 0.25, 0.625, 0.25, 0.625, 0.25, 0.625, 0.25, 0.875, 0.5, 0.875, 0.5, 0.875, 0.5, 0.875, 0.5, 0.125, 0.5, 0.125, 0.5, 0.125, 0.5, 0.125, 0.5, 0.625, 0.25, 0.375, 0.25, 0.375, 0.25, 0.625, 0.25, 0.625, 0.25, 0.625, 0.25, 0.625, 0.25, 0.625, 0.25, 0.625, 0.25, 0.625, 0.25, 0.625, 0.25, 0.625, 0.25, 0.125, 0.5, 0.125, 0.5, 0.125, 0.5, 0.125, 0.5, 0.375, 0.25, 0.625, 0.25, 0.625, 0.25, 0.375, 0.25, 0.625, 0.25, 0.625, 0.25, 0.625, 0.25, 0.625, 0.25, 0.625, 0.25, 0.625, 0.25, 0.625, 0.25, 0.625, 0.25, 0.875, 0.5, 0.875, 0.5, 0.875, 0.5, 0.875, 0.5, 0.625, 0.25, 0.625, 0.25, 0.625, 0.25, 0.625, 0.25, 0.625, 0.25, 0.625, 0.25, 0.625, 0.25, 0.625, 0.25, 0.375, 0.25, 0.625, 0.25, 0.625, 0.25, 0.375, 0.25, 0.125, 0.5, 0.125, 0.5, 0.125, 0.5, 0.125, 0.5, 0.625, 0.25, 0.375, 0.25, 0.375, 0.25, 0.625, 0.25, 0.375, 0.25, 0.625, 0.25, 0.625, 0.25, 0.375, 0.25, 0.625, 0.25, 0.625, 0.25, 0.625, 0.25, 0.625, 0.25, 0.625, 0.25, 0.625, 0.25, 0.625, 0.25, 0.625, 0.25, 0.875, 0.5, 0.875, 0.5, 0.875, 0.5, 0.875, 0.5, 0.625, 0.25, 0.625, 0.25, 0.625, 0.25, 0.625, 0.25, 0.625, 0.25, 0.625, 0.25, 0.625, 0.25, 0.625, 0.25, 0.625, 0.25, 0.625, 0.25, 0.625, 0.25, 0.625, 0.25, 0.625, 0.25, 0.625, 0.25, 0.625, 0.25, 0.625, 0.25, 0.375, 0.25, 0.625, 0.25, 0.625, 0.25, 0.375, 0.25, 0.125, 0.5, 0.125, 0.5, 0.125, 0.5, 0.125, 0.5, 0.625, 0.25, 0.625, 0.25, 0.625, 0.25, 0.625, 0.25, 0.875, 0.5, 0.875, 0.5, 0.875, 0.5, 0.875, 0.5, 0.625, 0.25, 0.625, 0.25, 0.625, 0.25, 0.625, 0.25, 0.625, 0.25, 0.625, 0.25, 0.625, 0.25, 0.625, 0.25, 0.625, 0.25, 0.625, 0.25, 0.625, 0.25, 0.625, 0.25, 0.625, 0.25, 0.625, 0.25, 0.625, 0.25, 0.625, 0.25, 0.625, 0.25, 0.625, 0.25, 0.625, 0.25, 0.625, 0.25, 0.625, 0.25, 0.625, 0.25, 0.625, 0.25, 0.625, 0.25, 0.375, 0.25, 0.625, 0.25, 0.625, 0.25, 0.375, 0.25, 0.125, 0.5, 0.125, 0.5, 0.125, 0.5, 0.125, 0.5, 0.875, 0.5, 0.875, 0.5, 0.875, 0.5, 0.875, 0.5, 0.625, 0.25, 0.625, 0.25, 0.625, 0.25, 0.625, 0.25, 0.625, 0.25, 0.625, 0.25, 0.625, 0.25, 0.625, 0.25, 0.625, 0.25, 0.625, 0.25, 0.625, 0.25, 0.625, 0.25, 0.625, 0.25, 0.625, 0.25, 0.625, 0.25, 0.625, 0.25, 0.625, 0.25, 0.375, 0.25, 0.375, 0.25, 0.625, 0.25, 0.375, 0.25, 0.625, 0.25, 0.625, 0.25, 0.375, 0.25, 0.625, 0.25, 0.625, 0.25, 0.625, 0.25, 0.625, 0.25, 0.625, 0.25, 0.625, 0.25, 0.625, 0.25, 0.625, 0.25, 0.625, 0.25, 0.625, 0.25, 0.625, 0.25, 0.625, 0.25, 0.875, 0.5, 0.875, 0.5, 0.875, 0.5, 0.875, 0.5, 0.625, 0.25, 0.625, 0.25, 0.625, 0.25, 0.625, 0.25, 0.625, 0.25, 0.625, 0.25, 0.625, 0.25, 0.625, 0.25, 0.625, 0.25, 0.625, 0.25, 0.625, 0.25, 0.625, 0.25, 0.625, 0.25, 0.625, 0.25, 0.625, 0.25, 0.625, 0.25, 0.625, 0.25, 0.375, 0.25, 0.375, 0.25, 0.625, 0.25])
me_cube.materials.append(mat_material)
me_cube.use_remesh_preserve_volume = False
me_cube.use_remesh_preserve_attributes = False
me_cube.use_mirror_vertex_groups = False
me_cube.update()
me_cube_001 = bpy.data.meshes.new('Cube.001')
me_cube_001.from_pydata([(1.0, 1.0, 1.0), (1.0, 1.0, -1.0), (1.0, -1.0, 1.0), (1.0, -1.0, -1.0), (-1.0, 1.0, 1.0), (-1.0, 1.0, -1.0), (-1.0, -1.0, 1.0), (-1.0, -1.0, -1.0), (1.0, -1.0, 3.0), (-1.0, -1.0, 3.0), (1.0, 1.0, 3.0), (-1.0, 1.0, 3.0), (1.0, -1.0, 5.0), (-1.0, -1.0, 5.0), (1.0, 1.0, 5.0), (-1.0, 1.0, 5.0), (1.0, -1.0, 7.0), (-1.0, -1.0, 7.0), (1.0, 1.0, 7.0), (-1.0, 1.0, 7.0), (1.0, 3.0, -1.0), (-1.0, 3.0, -1.0), (1.0, 3.0, 1.0), (-1.0, 3.0, 1.0), (-1.0, 3.0, 3.0), (1.0, 3.0, 3.0), (-1.0, 3.0, 5.0), (1.0, 3.0, 5.0), (-1.0, 3.0, 7.0), (1.0, 3.0, 7.0), (1.0, 5.0, -1.0), (-1.0, 5.0, -1.0), (1.0, 5.0, 1.0), (-1.0, 5.0, 1.0), (-1.0, 5.0, 3.0), (1.0, 5.0, 3.0), (-1.0, 5.0, 5.0), (1.0, 5.0, 5.0), (-1.0, 5.0, 7.0), (1.0, 5.0, 7.0), (1.0, 7.0, -1.0), (-1.0, 7.0, -1.0), (1.0, 7.0, 1.0), (-1.0, 7.0, 1.0), (-1.0, 7.0, 3.0), (1.0, 7.0, 3.0), (-1.0, 7.0, 5.0), (1.0, 7.0, 5.0), (-1.0, 7.0, 7.0), (1.0, 7.0, 7.0), (1.0, 9.0, -1.0), (-1.0, 9.0, -1.0), (1.0, 9.0, 1.0), (-1.0, 9.0, 1.0), (-1.0, 9.0, 3.0), (1.0, 9.0, 3.0), (-1.0, 9.0, 5.0), (1.0, 9.0, 5.0), (-1.0, 9.0, 7.0), (1.0, 9.0, 7.0), (1.0, 11.0, -1.0), (-1.0, 11.0, -1.0), (1.0, 11.0, 1.0), (-1.0, 11.0, 1.0), (-1.0, 11.0, 3.0), (1.0, 11.0, 3.0), (-1.0, 11.0, 5.0), (1.0, 11.0, 5.0), (-1.0, 11.0, 7.0), (1.0, 11.0, 7.0), (1.0, 13.0, -1.0), (-1.0, 13.0, -1.0), (1.0, 13.0, 1.0), (-1.0, 13.0, 1.0), (-1.0, 13.0, 3.0), (1.0, 13.0, 3.0), (-1.0, 13.0, 5.0), (1.0, 13.0, 5.0), (-1.0, 13.0, 7.0), (1.0, 13.0, 7.0), (1.0, 15.0, -1.0), (-1.0, 15.0, -1.0), (1.0, 15.0, 1.0), (-1.0, 15.0, 1.0), (-1.0, 15.0, 3.0), (1.0, 15.0, 3.0), (-1.0, 15.0, 5.0), (1.0, 15.0, 5.0), (-1.0, 15.0, 7.0), (1.0, 15.0, 7.0), (1.0, 17.0, -1.0), (-1.0, 17.0, -1.0), (1.0, 17.0, 1.0), (-1.0, 17.0, 1.0), (-1.0, 17.0, 3.0), (1.0, 17.0, 3.0), (-1.0, 17.0, 5.0), (1.0, 17.0, 5.0), (-1.0, 17.0, 7.0), (1.0, 17.0, 7.0), (1.0, 19.0, -1.0), (-1.0, 19.0, -1.0), (1.0, 19.0, 1.0), (-1.0, 19.0, 1.0), (-1.0, 19.0, 3.0), (1.0, 19.0, 3.0), (-1.0, 19.0, 5.0), (1.0, 19.0, 5.0), (-1.0, 19.0, 7.0), (1.0, 19.0, 7.0), (1.0, 21.0, -1.0), (-1.0, 21.0, -1.0), (1.0, 21.0, 1.0), (-1.0, 21.0, 1.0), (-1.0, 21.0, 3.0), (1.0, 21.0, 3.0), (-1.0, 21.0, 5.0), (1.0, 21.0, 5.0), (-1.0, 21.0, 7.0), (1.0, 21.0, 7.0), (1.0, 23.0, -1.0), (-1.0, 23.0, -1.0), (1.0, 23.0, 1.0), (-1.0, 23.0, 1.0), (-1.0, 23.0, 3.0), (1.0, 23.0, 3.0), (-1.0, 23.0, 5.0), (1.0, 23.0, 5.0), (-1.0, 23.0, 7.0), (1.0, 23.0, 7.0), (1.0, 25.0, -1.0), (-1.0, 25.0, -1.0), (1.0, 25.0, 1.0), (-1.0, 25.0, 1.0), (-1.0, 25.0, 3.0), (1.0, 25.0, 3.0), (-1.0, 25.0, 5.0), (1.0, 25.0, 5.0), (-1.0, 25.0, 7.0), (1.0, 25.0, 7.0), (1.0, 25.0, -1.0), (-1.0, 25.0, -1.0), (1.0, 25.0, 1.0), (-1.0, 25.0, 1.0), (-1.0, 25.0, 3.0), (1.0, 25.0, 3.0), (-1.0, 25.0, 5.0), (1.0, 25.0, 5.0), (-1.0, 25.0, 7.0), (1.0, 25.0, 7.0), (1.0, 27.0, -1.0), (-1.0, 27.0, -1.0), (1.0, 27.0, 1.0), (-1.0, 27.0, 1.0), (-1.0, 27.0, 3.0), (1.0, 27.0, 3.0), (-1.0, 27.0, 5.0), (1.0, 27.0, 5.0), (-1.0, 27.0, 7.0), (1.0, 27.0, 7.0), (3.0, 25.0, 1.0), (3.0, 25.0, -1.0), (3.0, 25.0, 5.0), (3.0, 27.0, 5.0), (3.0, 25.0, 3.0), (3.0, 25.0, 7.0), (3.0, 27.0, 1.0), (3.0, 27.0, -1.0), (3.0, 27.0, 3.0), (3.0, 27.0, 7.0), (5.0, 25.0, 1.0), (5.0, 25.0, -1.0), (5.0, 25.0, 5.0), (5.0, 27.0, 5.0), (5.0, 25.0, 3.0), (5.0, 25.0, 7.0), (5.0, 27.0, 1.0), (5.0, 27.0, -1.0), (5.0, 27.0, 3.0), (5.0, 27.0, 7.0), (7.0, 25.0, 1.0), (7.0, 25.0, -1.0), (7.0, 25.0, 5.0), (7.0, 27.0, 5.0), (7.0, 25.0, 3.0), (7.0, 25.0, 7.0), (7.0, 27.0, 1.0), (7.0, 27.0, -1.0), (7.0, 27.0, 3.0), (7.0, 27.0, 7.0), (9.0, 25.0, 1.0), (9.0, 25.0, -1.0), (9.0, 25.0, 5.0), (9.0, 27.0, 5.0), (9.0, 25.0, 3.0), (9.0, 25.0, 7.0), (9.0, 27.0, 1.0), (9.0, 27.0, -1.0), (9.0, 27.0, 3.0), (9.0, 27.0, 7.0), (11.0, 25.0, 1.0), (11.0, 25.0, -1.0), (11.0, 25.0, 5.0), (11.0, 27.0, 5.0), (11.0, 25.0, 3.0), (11.0, 25.0, 7.0), (11.0, 27.0, 1.0), (11.0, 27.0, -1.0), (11.0, 27.0, 3.0), (11.0, 27.0, 7.0), (13.0, 25.0, 1.0), (13.0, 25.0, -1.0), (13.0, 25.0, 5.0), (13.0, 27.0, 5.0), (13.0, 25.0, 3.0), (13.0, 25.0, 7.0), (13.0, 27.0, 1.0), (13.0, 27.0, -1.0), (13.0, 27.0, 3.0), (13.0, 27.0, 7.0), (15.0, 25.0, 1.0), (15.0, 25.0, -1.0), (15.0, 25.0, 5.0), (15.0, 27.0, 5.0), (15.0, 25.0, 3.0), (15.0, 25.0, 7.0), (15.0, 27.0, 1.0), (15.0, 27.0, -1.0), (15.0, 27.0, 3.0), (15.0, 27.0, 7.0), (17.0, 25.0, 1.0), (17.0, 25.0, -1.0), (17.0, 25.0, 5.0), (17.0, 27.0, 5.0), (17.0, 25.0, 3.0), (17.0, 25.0, 7.0), (17.0, 27.0, 1.0), (17.0, 27.0, -1.0), (17.0, 27.0, 3.0), (17.0, 27.0, 7.0), (19.0, 25.0, 1.0), (19.0, 25.0, -1.0), (19.0, 25.0, 5.0), (19.0, 27.0, 5.0), (19.0, 25.0, 3.0), (19.0, 25.0, 7.0), (19.0, 27.0, 1.0), (19.0, 27.0, -1.0), (19.0, 27.0, 3.0), (19.0, 27.0, 7.0), (21.0, 25.0, 1.0), (21.0, 25.0, -1.0), (21.0, 25.0, 5.0), (21.0, 27.0, 5.0), (21.0, 25.0, 3.0), (21.0, 25.0, 7.0), (21.0, 27.0, 1.0), (21.0, 27.0, -1.0), (21.0, 27.0, 3.0), (21.0, 27.0, 7.0)], [], [(4, 6, 9, 11), (3, 2, 6, 7), (7, 6, 4, 5), (5, 1, 3, 7), (1, 0, 2, 3), (19, 18, 29, 28), (11, 15, 26, 24), (2, 0, 10, 8), (4, 11, 24, 23), (6, 2, 8, 9), (15, 13, 17, 19), (8, 10, 14, 12), (11, 9, 13, 15), (9, 8, 12, 13), (18, 19, 17, 16), (13, 12, 16, 17), (15, 19, 28, 26), (12, 14, 18, 16), (23, 24, 34, 33), (24, 26, 36, 34), (22, 20, 30, 32), (26, 28, 38, 36), (18, 14, 27, 29), (1, 5, 21, 20), (10, 0, 22, 25), (14, 10, 25, 27), (5, 4, 23, 21), (0, 1, 20, 22), (33, 34, 44, 43), (34, 36, 46, 44), (32, 30, 40, 42), (36, 38, 48, 46), (29, 27, 37, 39), (21, 23, 33, 31), (27, 25, 35, 37), (25, 22, 32, 35), (28, 29, 39, 38), (20, 21, 31, 30), (49, 47, 57, 59), (43, 44, 54, 53), (44, 46, 56, 54), (42, 40, 50, 52), (39, 37, 47, 49), (31, 33, 43, 41), (37, 35, 45, 47), (35, 32, 42, 45), (38, 39, 49, 48), (30, 31, 41, 40), (57, 55, 65, 67), (51, 53, 63, 61), (59, 57, 67, 69), (53, 54, 64, 63), (41, 43, 53, 51), (47, 45, 55, 57), (45, 42, 52, 55), (48, 49, 59, 58), (40, 41, 51, 50), (46, 48, 58, 56), (65, 62, 72, 75), (67, 65, 75, 77), (61, 63, 73, 71), (69, 67, 77, 79), (55, 52, 62, 65), (58, 59, 69, 68), (50, 51, 61, 60), (56, 58, 68, 66), (52, 50, 60, 62), (54, 56, 66, 64), (70, 71, 81, 80), (78, 79, 89, 88), (75, 72, 82, 85), (77, 75, 85, 87), (68, 69, 79, 78), (60, 61, 71, 70), (66, 68, 78, 76), (62, 60, 70, 72), (64, 66, 76, 74), (63, 64, 74, 73), (86, 88, 98, 96), (80, 81, 91, 90), (88, 89, 99, 98), (85, 82, 92, 95), (76, 78, 88, 86), (72, 70, 80, 82), (74, 76, 86, 84), (73, 74, 84, 83), (79, 77, 87, 89), (71, 73, 83, 81), (92, 90, 100, 102), (96, 98, 108, 106), (90, 91, 101, 100), (98, 99, 109, 108), (82, 80, 90, 92), (84, 86, 96, 94), (83, 84, 94, 93), (89, 87, 97, 99), (81, 83, 93, 91), (87, 85, 95, 97), (104, 106, 116, 114), (102, 100, 110, 112), (106, 108, 118, 116), (100, 101, 111, 110), (94, 96, 106, 104), (93, 94, 104, 103), (99, 97, 107, 109), (91, 93, 103, 101), (97, 95, 105, 107), (95, 92, 102, 105), (113, 114, 124, 123), (114, 116, 126, 124), (112, 110, 120, 122), (116, 118, 128, 126), (103, 104, 114, 113), (109, 107, 117, 119), (101, 103, 113, 111), (107, 105, 115, 117), (105, 102, 112, 115), (108, 109, 119, 118), (123, 124, 134, 133), (124, 126, 136, 134), (122, 120, 130, 132), (126, 128, 138, 136), (119, 117, 127, 129), (111, 113, 123, 121), (117, 115, 125, 127), (115, 112, 122, 125), (118, 119, 129, 128), (110, 111, 121, 120), (131, 133, 143, 141), (139, 137, 147, 149), (133, 134, 144, 143), (134, 136, 146, 144), (129, 127, 137, 139), (121, 123, 133, 131), (127, 125, 135, 137), (125, 122, 132, 135), (128, 129, 139, 138), (120, 121, 131, 130), (155, 157, 163, 168), (141, 143, 153, 151), (149, 147, 162, 165), (143, 144, 154, 153), (137, 135, 145, 147), (135, 132, 142, 145), (138, 139, 149, 148), (130, 131, 141, 140), (136, 138, 148, 146), (132, 130, 140, 142), (151, 153, 152, 150), (155, 154, 156, 157), (152, 153, 154, 155), (157, 156, 158, 159), (157, 159, 169, 163), (148, 149, 159, 158), (140, 141, 151, 150), (146, 148, 158, 156), (142, 140, 161, 160), (144, 146, 156, 154), (166, 168, 178, 176), (169, 165, 175, 179), (164, 160, 170, 174), (161, 167, 177, 171), (152, 155, 168, 166), (147, 145, 164, 162), (159, 149, 165, 169), (145, 142, 160, 164), (140, 150, 167, 161), (150, 152, 166, 167), (170, 171, 181, 180), (172, 174, 184, 182), (176, 178, 188, 186), (179, 175, 185, 189), (162, 164, 174, 172), (160, 161, 171, 170), (168, 163, 173, 178), (165, 162, 172, 175), (163, 169, 179, 173), (167, 166, 176, 177), (188, 183, 193, 198), (180, 181, 191, 190), (182, 184, 194, 192), (186, 188, 198, 196), (178, 173, 183, 188), (175, 172, 182, 185), (173, 179, 189, 183), (177, 176, 186, 187), (171, 177, 187, 181), (174, 170, 180, 184), (195, 192, 202, 205), (198, 193, 203, 208), (190, 191, 201, 200), (192, 194, 204, 202), (185, 182, 192, 195), (183, 189, 199, 193), (187, 186, 196, 197), (181, 187, 197, 191), (184, 180, 190, 194), (189, 185, 195, 199), (203, 209, 219, 213), (205, 202, 212, 215), (208, 203, 213, 218), (200, 201, 211, 210), (193, 199, 209, 203), (197, 196, 206, 207), (191, 197, 207, 201), (194, 190, 200, 204), (199, 195, 205, 209), (196, 198, 208, 206), (211, 217, 227, 221), (217, 216, 226, 227), (213, 219, 229, 223), (215, 212, 222, 225), (207, 206, 216, 217), (201, 207, 217, 211), (204, 200, 210, 214), (209, 205, 215, 219), (206, 208, 218, 216), (202, 204, 214, 212), (224, 220, 230, 234), (221, 227, 237, 231), (227, 226, 236, 237), (223, 229, 239, 233), (214, 210, 220, 224), (219, 215, 225, 229), (216, 218, 228, 226), (212, 214, 224, 222), (210, 211, 221, 220), (218, 213, 223, 228), (234, 230, 240, 244), (231, 237, 247, 241), (237, 236, 246, 247), (233, 239, 249, 243), (229, 225, 235, 239), (226, 228, 238, 236), (222, 224, 234, 232), (220, 221, 231, 230), (228, 223, 233, 238), (225, 222, 232, 235), (249, 245, 255, 259), (244, 240, 250, 254), (241, 247, 257, 251), (247, 246, 256, 257), (239, 235, 245, 249), (236, 238, 248, 246), (232, 234, 244, 242), (230, 231, 241, 240), (238, 233, 243, 248), (235, 232, 242, 245), (252, 254, 258, 253), (255, 252, 253, 259), (254, 250, 256, 258), (250, 251, 257, 256), (246, 248, 258, 256), (242, 244, 254, 252), (240, 241, 251, 250), (248, 243, 253, 258), (245, 242, 252, 255), (243, 249, 259, 253)])
_uv = me_cube_001.uv_layers.new(name='UVMap')
_uv.uv.foreach_set('vector', [0.625, 0.25, 0.625, 0.0, 0.625, 0.0, 0.625, 0.25, 0.375, 0.75, 0.625, 0.75, 0.625, 1.0, 0.375, 1.0, 0.375, 0.0, 0.625, 0.0, 0.625, 0.25, 0.375, 0.25, 0.125, 0.5, 0.375, 0.5, 0.375, 0.75, 0.125, 0.75, 0.375, 0.5, 0.625, 0.5, 0.625, 0.75, 0.375, 0.75, 0.875, 0.5, 0.625, 0.5, 0.625, 0.5, 0.875, 0.5, 0.625, 0.25, 0.625, 0.25, 0.625, 0.25, 0.625, 0.25, 0.625, 0.75, 0.625, 0.5, 0.625, 0.5, 0.625, 0.75, 0.625, 0.25, 0.625, 0.25, 0.625, 0.25, 0.625, 0.25, 0.625, 1.0, 0.625, 0.75, 0.625, 0.75, 0.625, 1.0, 0.625, 0.25, 0.625, 0.0, 0.625, 0.0, 0.625, 0.25, 0.625, 0.75, 0.625, 0.5, 0.625, 0.5, 0.625, 0.75, 0.625, 0.25, 0.625, 0.0, 0.625, 0.0, 0.625, 0.25, 0.625, 1.0, 0.625, 0.75, 0.625, 0.75, 0.625, 1.0, 0.625, 0.5, 0.875, 0.5, 0.875, 0.75, 0.625, 0.75, 0.625, 1.0, 0.625, 0.75, 0.625, 0.75, 0.625, 1.0, 0.625, 0.25, 0.625, 0.25, 0.625, 0.25, 0.625, 0.25, 0.625, 0.75, 0.625, 0.5, 0.625, 0.5, 0.625, 0.75, 0.625, 0.25, 0.625, 0.25, 0.625, 0.25, 0.625, 0.25, 0.625, 0.25, 0.625, 0.25, 0.625, 0.25, 0.625, 0.25, 0.625, 0.5, 0.375, 0.5, 0.375, 0.5, 0.625, 0.5, 0.625, 0.25, 0.625, 0.25, 0.625, 0.25, 0.625, 0.25, 0.625, 0.5, 0.625, 0.5, 0.625, 0.5, 0.625, 0.5, 0.375, 0.5, 0.125, 0.5, 0.125, 0.5, 0.375, 0.5, 0.625, 0.5, 0.625, 0.5, 0.625, 0.5, 0.625, 0.5, 0.625, 0.5, 0.625, 0.5, 0.625, 0.5, 0.625, 0.5, 0.375, 0.25, 0.625, 0.25, 0.625, 0.25, 0.375, 0.25, 0.625, 0.5, 0.375, 0.5, 0.375, 0.5, 0.625, 0.5, 0.625, 0.25, 0.625, 0.25, 0.625, 0.25, 0.625, 0.25, 0.625, 0.25, 0.625, 0.25, 0.625, 0.25, 0.625, 0.25, 0.625, 0.5, 0.375, 0.5, 0.375, 0.5, 0.625, 0.5, 0.625, 0.25, 0.625, 0.25, 0.625, 0.25, 0.625, 0.25, 0.625, 0.5, 0.625, 0.5, 0.625, 0.5, 0.625, 0.5, 0.375, 0.25, 0.625, 0.25, 0.625, 0.25, 0.375, 0.25, 0.625, 0.5, 0.625, 0.5, 0.625, 0.5, 0.625, 0.5, 0.625, 0.5, 0.625, 0.5, 0.625, 0.5, 0.625, 0.5, 0.875, 0.5, 0.625, 0.5, 0.625, 0.5, 0.875, 0.5, 0.375, 0.5, 0.125, 0.5, 0.125, 0.5, 0.375, 0.5, 0.625, 0.5, 0.625, 0.5, 0.625, 0.5, 0.625, 0.5, 0.625, 0.25, 0.625, 0.25, 0.625, 0.25, 0.625, 0.25, 0.625, 0.25, 0.625, 0.25, 0.625, 0.25, 0.625, 0.25, 0.625, 0.5, 0.375, 0.5, 0.375, 0.5, 0.625, 0.5, 0.625, 0.5, 0.625, 0.5, 0.625, 0.5, 0.625, 0.5, 0.375, 0.25, 0.625, 0.25, 0.625, 0.25, 0.375, 0.25, 0.625, 0.5, 0.625, 0.5, 0.625, 0.5, 0.625, 0.5, 0.625, 0.5, 0.625, 0.5, 0.625, 0.5, 0.625, 0.5, 0.875, 0.5, 0.625, 0.5, 0.625, 0.5, 0.875, 0.5, 0.375, 0.5, 0.125, 0.5, 0.125, 0.5, 0.375, 0.5, 0.625, 0.5, 0.625, 0.5, 0.625, 0.5, 0.625, 0.5, 0.375, 0.25, 0.625, 0.25, 0.625, 0.25, 0.375, 0.25, 0.625, 0.5, 0.625, 0.5, 0.625, 0.5, 0.625, 0.5, 0.625, 0.25, 0.625, 0.25, 0.625, 0.25, 0.625, 0.25, 0.375, 0.25, 0.625, 0.25, 0.625, 0.25, 0.375, 0.25, 0.625, 0.5, 0.625, 0.5, 0.625, 0.5, 0.625, 0.5, 0.625, 0.5, 0.625, 0.5, 0.625, 0.5, 0.625, 0.5, 0.875, 0.5, 0.625, 0.5, 0.625, 0.5, 0.875, 0.5, 0.375, 0.5, 0.125, 0.5, 0.125, 0.5, 0.375, 0.5, 0.625, 0.25, 0.625, 0.25, 0.625, 0.25, 0.625, 0.25, 0.625, 0.5, 0.625, 0.5, 0.625, 0.5, 0.625, 0.5, 0.625, 0.5, 0.625, 0.5, 0.625, 0.5, 0.625, 0.5, 0.375, 0.25, 0.625, 0.25, 0.625, 0.25, 0.375, 0.25, 0.625, 0.5, 0.625, 0.5, 0.625, 0.5, 0.625, 0.5, 0.625, 0.5, 0.625, 0.5, 0.625, 0.5, 0.625, 0.5, 0.875, 0.5, 0.625, 0.5, 0.625, 0.5, 0.875, 0.5, 0.375, 0.5, 0.125, 0.5, 0.125, 0.5, 0.375, 0.5, 0.625, 0.25, 0.625, 0.25, 0.625, 0.25, 0.625, 0.25, 0.625, 0.5, 0.375, 0.5, 0.375, 0.5, 0.625, 0.5, 0.625, 0.25, 0.625, 0.25, 0.625, 0.25, 0.625, 0.25, 0.375, 0.5, 0.125, 0.5, 0.125, 0.5, 0.375, 0.5, 0.875, 0.5, 0.625, 0.5, 0.625, 0.5, 0.875, 0.5, 0.625, 0.5, 0.625, 0.5, 0.625, 0.5, 0.625, 0.5, 0.625, 0.5, 0.625, 0.5, 0.625, 0.5, 0.625, 0.5, 0.875, 0.5, 0.625, 0.5, 0.625, 0.5, 0.875, 0.5, 0.375, 0.5, 0.125, 0.5, 0.125, 0.5, 0.375, 0.5, 0.625, 0.25, 0.625, 0.25, 0.625, 0.25, 0.625, 0.25, 0.625, 0.5, 0.375, 0.5, 0.375, 0.5, 0.625, 0.5, 0.625, 0.25, 0.625, 0.25, 0.625, 0.25, 0.625, 0.25, 0.625, 0.25, 0.625, 0.25, 0.625, 0.25, 0.625, 0.25, 0.625, 0.25, 0.625, 0.25, 0.625, 0.25, 0.625, 0.25, 0.375, 0.5, 0.125, 0.5, 0.125, 0.5, 0.375, 0.5, 0.875, 0.5, 0.625, 0.5, 0.625, 0.5, 0.875, 0.5, 0.625, 0.5, 0.625, 0.5, 0.625, 0.5, 0.625, 0.5, 0.625, 0.25, 0.625, 0.25, 0.625, 0.25, 0.625, 0.25, 0.625, 0.5, 0.375, 0.5, 0.375, 0.5, 0.625, 0.5, 0.625, 0.25, 0.625, 0.25, 0.625, 0.25, 0.625, 0.25, 0.625, 0.25, 0.625, 0.25, 0.625, 0.25, 0.625, 0.25, 0.625, 0.5, 0.625, 0.5, 0.625, 0.5, 0.625, 0.5, 0.375, 0.25, 0.625, 0.25, 0.625, 0.25, 0.375, 0.25, 0.625, 0.5, 0.375, 0.5, 0.375, 0.5, 0.625, 0.5, 0.625, 0.25, 0.625, 0.25, 0.625, 0.25, 0.625, 0.25, 0.375, 0.5, 0.125, 0.5, 0.125, 0.5, 0.375, 0.5, 0.875, 0.5, 0.625, 0.5, 0.625, 0.5, 0.875, 0.5, 0.625, 0.5, 0.375, 0.5, 0.375, 0.5, 0.625, 0.5, 0.625, 0.25, 0.625, 0.25, 0.625, 0.25, 0.625, 0.25, 0.625, 0.25, 0.625, 0.25, 0.625, 0.25, 0.625, 0.25, 0.625, 0.5, 0.625, 0.5, 0.625, 0.5, 0.625, 0.5, 0.375, 0.25, 0.625, 0.25, 0.625, 0.25, 0.375, 0.25, 0.625, 0.5, 0.625, 0.5, 0.625, 0.5, 0.625, 0.5, 0.625, 0.25, 0.625, 0.25, 0.625, 0.25, 0.625, 0.25, 0.625, 0.5, 0.375, 0.5, 0.375, 0.5, 0.625, 0.5, 0.625, 0.25, 0.625, 0.25, 0.625, 0.25, 0.625, 0.25, 0.375, 0.5, 0.125, 0.5, 0.125, 0.5, 0.375, 0.5, 0.625, 0.25, 0.625, 0.25, 0.625, 0.25, 0.625, 0.25, 0.625, 0.25, 0.625, 0.25, 0.625, 0.25, 0.625, 0.25, 0.625, 0.5, 0.625, 0.5, 0.625, 0.5, 0.625, 0.5, 0.375, 0.25, 0.625, 0.25, 0.625, 0.25, 0.375, 0.25, 0.625, 0.5, 0.625, 0.5, 0.625, 0.5, 0.625, 0.5, 0.625, 0.5, 0.625, 0.5, 0.625, 0.5, 0.625, 0.5, 0.625, 0.25, 0.625, 0.25, 0.625, 0.25, 0.625, 0.25, 0.625, 0.25, 0.625, 0.25, 0.625, 0.25, 0.625, 0.25, 0.625, 0.5, 0.375, 0.5, 0.375, 0.5, 0.625, 0.5, 0.625, 0.25, 0.625, 0.25, 0.625, 0.25, 0.625, 0.25, 0.625, 0.25, 0.625, 0.25, 0.625, 0.25, 0.625, 0.25, 0.625, 0.5, 0.625, 0.5, 0.625, 0.5, 0.625, 0.5, 0.375, 0.25, 0.625, 0.25, 0.625, 0.25, 0.375, 0.25, 0.625, 0.5, 0.625, 0.5, 0.625, 0.5, 0.625, 0.5, 0.625, 0.5, 0.625, 0.5, 0.625, 0.5, 0.625, 0.5, 0.875, 0.5, 0.625, 0.5, 0.625, 0.5, 0.875, 0.5, 0.625, 0.25, 0.625, 0.25, 0.625, 0.25, 0.625, 0.25, 0.625, 0.25, 0.625, 0.25, 0.625, 0.25, 0.625, 0.25, 0.625, 0.5, 0.375, 0.5, 0.375, 0.5, 0.625, 0.5, 0.625, 0.25, 0.625, 0.25, 0.625, 0.25, 0.625, 0.25, 0.625, 0.5, 0.625, 0.5, 0.625, 0.5, 0.625, 0.5, 0.375, 0.25, 0.625, 0.25, 0.625, 0.25, 0.375, 0.25, 0.625, 0.5, 0.625, 0.5, 0.625, 0.5, 0.625, 0.5, 0.625, 0.5, 0.625, 0.5, 0.625, 0.5, 0.625, 0.5, 0.875, 0.5, 0.625, 0.5, 0.625, 0.5, 0.875, 0.5, 0.375, 0.5, 0.125, 0.5, 0.125, 0.5, 0.375, 0.5, 0.375, 0.25, 0.625, 0.25, 0.625, 0.25, 0.375, 0.25, 0.625, 0.5, 0.625, 0.5, 0.625, 0.5, 0.625, 0.5, 0.625, 0.25, 0.625, 0.25, 0.625, 0.25, 0.625, 0.25, 0.625, 0.25, 0.625, 0.25, 0.625, 0.25, 0.625, 0.25, 0.625, 0.5, 0.625, 0.5, 0.625, 0.5, 0.625, 0.5, 0.375, 0.25, 0.625, 0.25, 0.625, 0.25, 0.375, 0.25, 0.625, 0.5, 0.625, 0.5, 0.625, 0.5, 0.625, 0.5, 0.625, 0.5, 0.625, 0.5, 0.625, 0.5, 0.625, 0.5, 0.875, 0.5, 0.625, 0.5, 0.625, 0.5, 0.875, 0.5, 0.375, 0.5, 0.125, 0.5, 0.125, 0.5, 0.375, 0.5, 0.625, 0.5, 0.625, 0.5, 0.625, 0.5, 0.625, 0.5, 0.375, 0.25, 0.625, 0.25, 0.625, 0.25, 0.375, 0.25, 0.625, 0.5, 0.625, 0.5, 0.625, 0.5, 0.625, 0.5, 0.625, 0.25, 0.625, 0.25, 0.625, 0.25, 0.625, 0.25, 0.625, 0.5, 0.625, 0.5, 0.625, 0.5, 0.625, 0.5, 0.625, 0.5, 0.625, 0.5, 0.625, 0.5, 0.625, 0.5, 0.875, 0.5, 0.625, 0.5, 0.625, 0.5, 0.875, 0.5, 0.375, 0.5, 0.125, 0.5, 0.125, 0.5, 0.375, 0.5, 0.625, 0.25, 0.625, 0.25, 0.625, 0.25, 0.625, 0.25, 0.625, 0.5, 0.375, 0.5, 0.375, 0.5, 0.625, 0.5, 0.375, 0.25, 0.625, 0.25, 0.625, 0.5, 0.375, 0.5, 0.625, 0.5, 0.625, 0.25, 0.625, 0.25, 0.625, 0.5, 0.625, 0.5, 0.625, 0.25, 0.625, 0.25, 0.625, 0.5, 0.625, 0.5, 0.625, 0.25, 0.625, 0.25, 0.625, 0.5, 0.625, 0.5, 0.625, 0.5, 0.625, 0.5, 0.625, 0.5, 0.875, 0.5, 0.625, 0.5, 0.625, 0.5, 0.875, 0.5, 0.375, 0.5, 0.125, 0.5, 0.125, 0.5, 0.375, 0.5, 0.625, 0.25, 0.625, 0.25, 0.625, 0.25, 0.625, 0.25, 0.625, 0.5, 0.375, 0.5, 0.375, 0.5, 0.625, 0.5, 0.625, 0.25, 0.625, 0.25, 0.625, 0.25, 0.625, 0.25, 0.625, 0.5, 0.625, 0.5, 0.625, 0.5, 0.625, 0.5, 0.625, 0.5, 0.625, 0.5, 0.625, 0.5, 0.625, 0.5, 0.625, 0.5, 0.625, 0.5, 0.625, 0.5, 0.625, 0.5, 0.375, 0.5, 0.375, 0.5, 0.375, 0.5, 0.375, 0.5, 0.625, 0.5, 0.625, 0.5, 0.625, 0.5, 0.625, 0.5, 0.625, 0.5, 0.625, 0.5, 0.625, 0.5, 0.625, 0.5, 0.625, 0.5, 0.625, 0.5, 0.625, 0.5, 0.625, 0.5, 0.625, 0.5, 0.625, 0.5, 0.625, 0.5, 0.625, 0.5, 0.375, 0.5, 0.375, 0.5, 0.375, 0.5, 0.375, 0.5, 0.375, 0.5, 0.625, 0.5, 0.625, 0.5, 0.375, 0.5, 0.625, 0.5, 0.375, 0.5, 0.375, 0.5, 0.625, 0.5, 0.625, 0.5, 0.625, 0.5, 0.625, 0.5, 0.625, 0.5, 0.625, 0.5, 0.625, 0.5, 0.625, 0.5, 0.625, 0.5, 0.625, 0.5, 0.625, 0.5, 0.625, 0.5, 0.625, 0.5, 0.625, 0.5, 0.625, 0.5, 0.625, 0.5, 0.625, 0.5, 0.625, 0.5, 0.375, 0.5, 0.375, 0.5, 0.625, 0.5, 0.625, 0.5, 0.625, 0.5, 0.625, 0.5, 0.625, 0.5, 0.625, 0.5, 0.625, 0.5, 0.625, 0.5, 0.625, 0.5, 0.625, 0.5, 0.625, 0.5, 0.625, 0.5, 0.625, 0.5, 0.375, 0.5, 0.625, 0.5, 0.625, 0.5, 0.375, 0.5, 0.625, 0.5, 0.625, 0.5, 0.625, 0.5, 0.625, 0.5, 0.625, 0.5, 0.375, 0.5, 0.375, 0.5, 0.625, 0.5, 0.625, 0.5, 0.625, 0.5, 0.625, 0.5, 0.625, 0.5, 0.625, 0.5, 0.625, 0.5, 0.625, 0.5, 0.625, 0.5, 0.625, 0.5, 0.625, 0.5, 0.625, 0.5, 0.625, 0.5, 0.625, 0.5, 0.625, 0.5, 0.625, 0.5, 0.625, 0.5, 0.625, 0.5, 0.625, 0.5, 0.625, 0.5, 0.625, 0.5, 0.375, 0.5, 0.625, 0.5, 0.625, 0.5, 0.375, 0.5, 0.375, 0.5, 0.375, 0.5, 0.375, 0.5, 0.375, 0.5, 0.625, 0.5, 0.625, 0.5, 0.625, 0.5, 0.625, 0.5, 0.625, 0.5, 0.625, 0.5, 0.625, 0.5, 0.625, 0.5, 0.625, 0.5, 0.625, 0.5, 0.625, 0.5, 0.625, 0.5, 0.625, 0.5, 0.375, 0.5, 0.375, 0.5, 0.625, 0.5, 0.625, 0.5, 0.625, 0.5, 0.625, 0.5, 0.625, 0.5, 0.625, 0.5, 0.625, 0.5, 0.625, 0.5, 0.625, 0.5, 0.625, 0.5, 0.625, 0.5, 0.625, 0.5, 0.625, 0.5, 0.375, 0.5, 0.625, 0.5, 0.625, 0.5, 0.375, 0.5, 0.375, 0.5, 0.375, 0.5, 0.375, 0.5, 0.375, 0.5, 0.625, 0.5, 0.625, 0.5, 0.625, 0.5, 0.625, 0.5, 0.625, 0.5, 0.625, 0.5, 0.625, 0.5, 0.625, 0.5, 0.625, 0.5, 0.625, 0.5, 0.625, 0.5, 0.625, 0.5, 0.625, 0.5, 0.625, 0.5, 0.625, 0.5, 0.625, 0.5, 0.625, 0.5, 0.625, 0.5, 0.625, 0.5, 0.625, 0.5, 0.625, 0.5, 0.375, 0.5, 0.375, 0.5, 0.625, 0.5, 0.625, 0.5, 0.625, 0.5, 0.625, 0.5, 0.625, 0.5, 0.375, 0.5, 0.625, 0.5, 0.625, 0.5, 0.375, 0.5, 0.375, 0.5, 0.375, 0.5, 0.375, 0.5, 0.375, 0.5, 0.625, 0.5, 0.625, 0.5, 0.625, 0.5, 0.625, 0.5, 0.625, 0.5, 0.625, 0.5, 0.625, 0.5, 0.625, 0.5, 0.625, 0.5, 0.625, 0.5, 0.625, 0.5, 0.625, 0.5, 0.375, 0.5, 0.375, 0.5, 0.375, 0.5, 0.375, 0.5, 0.375, 0.5, 0.625, 0.5, 0.625, 0.5, 0.375, 0.5, 0.625, 0.5, 0.625, 0.5, 0.625, 0.5, 0.625, 0.5, 0.625, 0.5, 0.625, 0.5, 0.625, 0.5, 0.625, 0.5, 0.375, 0.5, 0.625, 0.5, 0.625, 0.5, 0.375, 0.5, 0.375, 0.5, 0.375, 0.5, 0.375, 0.5, 0.375, 0.5, 0.625, 0.5, 0.625, 0.5, 0.625, 0.5, 0.625, 0.5, 0.625, 0.5, 0.625, 0.5, 0.625, 0.5, 0.625, 0.5, 0.625, 0.5, 0.625, 0.5, 0.625, 0.5, 0.625, 0.5, 0.625, 0.5, 0.625, 0.5, 0.625, 0.5, 0.625, 0.5, 0.625, 0.5, 0.625, 0.5, 0.625, 0.5, 0.625, 0.5, 0.375, 0.5, 0.375, 0.5, 0.375, 0.5, 0.375, 0.5, 0.375, 0.5, 0.625, 0.5, 0.625, 0.5, 0.375, 0.5, 0.625, 0.5, 0.625, 0.5, 0.625, 0.5, 0.625, 0.5, 0.625, 0.5, 0.625, 0.5, 0.625, 0.5, 0.625, 0.5, 0.625, 0.5, 0.625, 0.5, 0.625, 0.5, 0.625, 0.5, 0.625, 0.5, 0.625, 0.5, 0.625, 0.5, 0.625, 0.5, 0.625, 0.5, 0.625, 0.5, 0.625, 0.5, 0.625, 0.5, 0.625, 0.5, 0.375, 0.5, 0.375, 0.5, 0.625, 0.5, 0.625, 0.5, 0.625, 0.5, 0.625, 0.5, 0.625, 0.5, 0.625, 0.5, 0.625, 0.5, 0.625, 0.5, 0.625, 0.5, 0.375, 0.5, 0.375, 0.5, 0.375, 0.5, 0.375, 0.5, 0.375, 0.5, 0.625, 0.5, 0.625, 0.5, 0.375, 0.5, 0.625, 0.5, 0.625, 0.5, 0.625, 0.5, 0.625, 0.5, 0.625, 0.5, 0.625, 0.5, 0.625, 0.5, 0.625, 0.5, 0.625, 0.5, 0.625, 0.5, 0.625, 0.5, 0.625, 0.5, 0.625, 0.5, 0.625, 0.5, 0.625, 0.5, 0.625, 0.5, 0.625, 0.5, 0.375, 0.5, 0.375, 0.5, 0.625, 0.5, 0.625, 0.5, 0.625, 0.5, 0.625, 0.5, 0.625, 0.5, 0.625, 0.5, 0.625, 0.5, 0.625, 0.5, 0.625, 0.5, 0.625, 0.5, 0.625, 0.5, 0.625, 0.5, 0.625, 0.5, 0.625, 0.5, 0.625, 0.5, 0.625, 0.5, 0.625, 0.5, 0.375, 0.5, 0.375, 0.5, 0.375, 0.5, 0.375, 0.5, 0.375, 0.5, 0.625, 0.5, 0.625, 0.5, 0.375, 0.5, 0.625, 0.5, 0.625, 0.5, 0.625, 0.5, 0.625, 0.5, 0.625, 0.5, 0.625, 0.5, 0.625, 0.5, 0.625, 0.5, 0.625, 0.5, 0.625, 0.5, 0.625, 0.5, 0.625, 0.5, 0.625, 0.5, 0.375, 0.5, 0.375, 0.5, 0.625, 0.5, 0.625, 0.5, 0.625, 0.5, 0.625, 0.5, 0.625, 0.5, 0.625, 0.5, 0.625, 0.5, 0.625, 0.5, 0.625, 0.5, 0.625, 0.5, 0.625, 0.5, 0.625, 0.5, 0.625, 0.5, 0.625, 0.5, 0.625, 0.5, 0.625, 0.5, 0.625, 0.5, 0.625, 0.5, 0.625, 0.5, 0.625, 0.5, 0.625, 0.5, 0.625, 0.5, 0.375, 0.5, 0.375, 0.5, 0.625, 0.5, 0.625, 0.5, 0.625, 0.5, 0.625, 0.5, 0.625, 0.5, 0.625, 0.5, 0.625, 0.5, 0.625, 0.5, 0.625, 0.5, 0.625, 0.5, 0.375, 0.5, 0.375, 0.5, 0.625, 0.5, 0.625, 0.5, 0.625, 0.5, 0.625, 0.5, 0.625, 0.5, 0.625, 0.5, 0.625, 0.5, 0.625, 0.5, 0.625, 0.5, 0.625, 0.5, 0.625, 0.5, 0.625, 0.5, 0.625, 0.5])
me_cube_001.materials.append(mat_material_001)
me_cube_001.use_remesh_preserve_volume = False
me_cube_001.use_remesh_preserve_attributes = False
me_cube_001.use_mirror_vertex_groups = False
me_cube_001.update()
me_cube_002 = bpy.data.meshes.new('Cube.002')
me_cube_002.from_pydata([(-16.34, -0.9454, -9.237), (-16.34, -0.9454, -1.026), (-16.34, 0.9454, -9.237), (-16.34, 0.9454, -1.026), (27.08, -0.9454, -9.237), (27.08, -0.9454, -1.026), (27.08, 0.9454, -9.237), (27.08, 0.9454, -1.026), (29.08, 0.9454, -1.026), (29.08, 0.9454, -9.237), (29.08, -0.9454, -9.237), (29.08, -0.9454, -1.026), (27.08, 38.95, -1.026), (27.08, 38.95, -9.237), (29.08, 38.95, -1.026), (29.08, 38.95, -9.237)], [], [(0, 1, 3, 2), (2, 3, 7, 6), (7, 5, 11, 8), (4, 5, 1, 0), (2, 6, 4, 0), (7, 3, 1, 5), (9, 8, 11, 10), (6, 7, 12, 13), (5, 4, 10, 11), (4, 6, 9, 10), (13, 12, 14, 15), (7, 8, 14, 12), (9, 6, 13, 15), (8, 9, 15, 14)])
_uv = me_cube_002.uv_layers.new(name='UVMap')
_uv.uv.foreach_set('vector', [0.375, 0.0, 0.625, 0.0, 0.625, 0.25, 0.375, 0.25, 0.375, 0.25, 0.625, 0.25, 0.625, 0.5, 0.375, 0.5, 0.625, 0.5, 0.625, 0.75, 0.625, 0.75, 0.625, 0.5, 0.375, 0.75, 0.625, 0.75, 0.625, 1.0, 0.375, 1.0, 0.125, 0.5, 0.375, 0.5, 0.375, 0.75, 0.125, 0.75, 0.625, 0.5, 0.875, 0.5, 0.875, 0.75, 0.625, 0.75, 0.375, 0.5, 0.625, 0.5, 0.625, 0.75, 0.375, 0.75, 0.375, 0.5, 0.625, 0.5, 0.625, 0.5, 0.375, 0.5, 0.625, 0.75, 0.375, 0.75, 0.375, 0.75, 0.625, 0.75, 0.375, 0.75, 0.375, 0.5, 0.375, 0.5, 0.375, 0.75, 0.375, 0.5, 0.625, 0.5, 0.625, 0.5, 0.375, 0.5, 0.625, 0.5, 0.625, 0.5, 0.625, 0.5, 0.625, 0.5, 0.375, 0.5, 0.375, 0.5, 0.375, 0.5, 0.375, 0.5, 0.625, 0.5, 0.375, 0.5, 0.375, 0.5, 0.625, 0.5])
me_cube_002.use_remesh_fix_poles = True
me_cube_002.use_remesh_preserve_attributes = False
me_cube_002.update()
me_cube_003 = bpy.data.meshes.new('Cube.003')
me_cube_003.from_pydata([(-71.98, -72.57, -0.4258), (-71.98, -72.57, 0.4258), (-71.98, 72.57, -0.4258), (-71.98, 72.57, 0.4258), (71.98, -72.57, -0.4258), (71.98, -72.57, 0.4258), (71.98, 72.57, -0.4258), (71.98, 72.57, 0.4258)], [], [(0, 1, 3, 2), (2, 3, 7, 6), (6, 7, 5, 4), (4, 5, 1, 0), (2, 6, 4, 0), (7, 3, 1, 5)])
_uv = me_cube_003.uv_layers.new(name='UVMap')
_uv.uv.foreach_set('vector', [0.375, 0.0, 0.625, 0.0, 0.625, 0.25, 0.375, 0.25, 0.375, 0.25, 0.625, 0.25, 0.625, 0.5, 0.375, 0.5, 0.375, 0.5, 0.625, 0.5, 0.625, 0.75, 0.375, 0.75, 0.375, 0.75, 0.625, 0.75, 0.625, 1.0, 0.375, 1.0, 0.125, 0.5, 0.375, 0.5, 0.375, 0.75, 0.125, 0.75, 0.625, 0.5, 0.875, 0.5, 0.875, 0.75, 0.625, 0.75])
me_cube_003.materials.append(mat_material_002)
me_cube_003.use_remesh_fix_poles = True
me_cube_003.use_remesh_preserve_attributes = False
me_cube_003.update()

# ---- objects
ob_cube = bpy.data.objects.new('Cube', me_cube)
ob_camera = bpy.data.objects.new('Camera', cam_camera)
ob_cube_001 = bpy.data.objects.new('Cube.001', me_cube_001)
ob_cube_002 = bpy.data.objects.new('Cube.002', me_cube_002)
ob_cube_003 = bpy.data.objects.new('Cube.003', me_cube_003)
ob_sun = bpy.data.objects.new('Sun', light_sun)

# ---- transforms, parenting, visibility, modifiers, constraints
ob_cube.location = (-4.955, 21.1, 0.9884)
ob_cube.lock_rotations_4d = False
ob_cube.empty_display_type = 'ARROWS'
ob_cube.lineart.crease_threshold = 0.0
ob_camera.location = (2.098, -18.66, 29.65)
ob_camera.rotation_euler = (1.109, -0.0, -0.141)
ob_camera.lock_rotations_4d = False
ob_camera.empty_display_type = 'ARROWS'
ob_camera.color = (0.0, 0.0, 0.0, 0.0)
ob_camera.display_type = 'WIRE'
ob_camera.lineart.crease_threshold = 0.0
ob_cube_001.location = (14.82, 21.14, 1.066)
ob_cube_001.lock_rotations_4d = False
ob_cube_001.empty_display_type = 'ARROWS'
ob_cube_001.lineart.crease_threshold = 0.0
ob_cube_002.location = (-3.634, 63.16, 9.348)
ob_cube_002.scale = (1.383, 1.0, 1.0)
ob_cube_003.location = (3.148, 51.98, -0.2836)
ob_cube_003.scale = (1.0, 2.317, 1.0)
ob_sun.location = (-0.06942, -42.77, 61.42)
ob_sun.rotation_euler = (0.0, 0.4164, -1.052)

# ---- collection membership
col_collection.objects.link(ob_cube)
col_collection.objects.link(ob_camera)
col_collection.objects.link(ob_cube_001)
col_collection.objects.link(ob_cube_002)
col_collection.objects.link(ob_cube_003)
col_collection.objects.link(ob_sun)

# ---- scene / render settings (as saved in the file)
scene.camera = ob_camera
scene.frame_start = 1; scene.frame_end = 250; scene.frame_set(1)
scene.render.engine = 'BLENDER_EEVEE_NEXT'
scene.cycles.sampling_pattern = 'TABULATED_SOBOL'
scene.cycles.use_light_tree = False
scene.view_settings.view_transform = 'Filmic'
bpy.context.view_layer.update()
